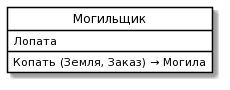

The diagram above was rendered by PlantUML. Its source (embedded in the PNG):
@startuml
skinparam class {
	BackgroundColor White
	ArrowColor Black
	BorderColor Black
}
class "Могильщик" as P {
 Лопата
 Копать (Земля, Заказ) → Могила
}
hide circle
@enduml